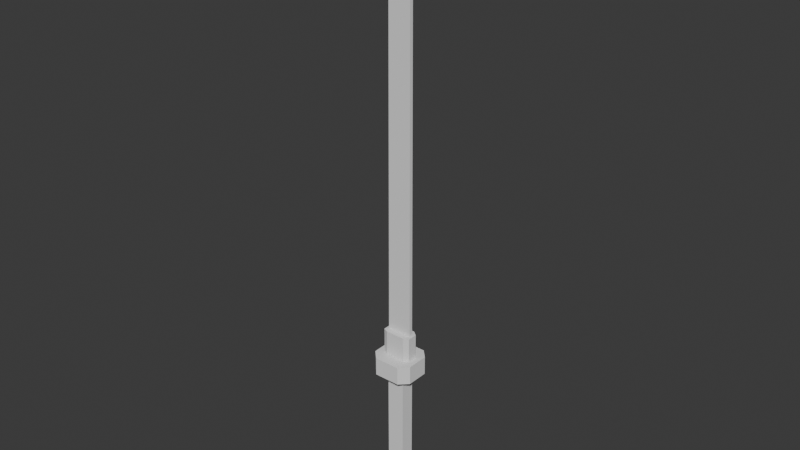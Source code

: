 # Source: BloodKatana.blend  (saved by Blender 4.0.36; exported with 4.5.12 LTS)
import bpy
from mathutils import Matrix  # noqa: F401  (used for matrix-valued properties, if any)

bpy.ops.wm.read_factory_settings(use_empty=True)
scene = bpy.context.scene
scene.name = 'Scene'

# ---- collections
col_collection = bpy.data.collections.new('Collection'); scene.collection.children.link(col_collection)

# ---- world
world_world = bpy.data.worlds.new('World'); scene.world = world_world
world_world.use_nodes = True; world_world.node_tree.nodes.clear()
_N = world_world.node_tree.nodes; _L = world_world.node_tree.links
n0 = _N.new('ShaderNodeOutputWorld'); n0.name = 'World Output'; n0.location = (300, 300)
n1 = _N.new('ShaderNodeBackground'); n1.name = 'Background'; n1.location = (10, 300)
n1.inputs[0].default_value = (0.05088, 0.05088, 0.05088, 1.0)
_L.new(n1.outputs[0], n0.inputs[0])
n0.is_active_output = True
world_world.color = (0.05088, 0.05088, 0.05088)
world_world.use_sun_shadow = False
world_world.sun_shadow_jitter_overblur = 0.0

# ---- meshes
me_cube_001 = bpy.data.meshes.new('Cube.001')
me_cube_001.from_pydata([(-0.6452, -0.5201, -2.406), (-0.6452, 0.7148, -2.406), (0.5897, -0.5201, -2.406), (0.5897, 0.7148, -2.406), (-0.5194, -0.3943, -3.64), (-0.6452, -0.5201, -3.515), (-0.5194, 0.589, -3.64), (-0.6452, 0.7148, -3.515), (0.464, -0.3943, -3.64), (0.5897, -0.5201, -3.515), (0.464, 0.589, -3.64), (0.5897, 0.7148, -3.515), (-0.8342, -1.183, 3.476), (-1.343, -0.6568, 3.463), (-1.343, -0.6568, 4.369), (-0.8342, -1.183, 4.356), (-1.343, 0.6975, 3.463), (-0.8342, 1.224, 3.476), (-0.8342, 1.224, 4.356), (-1.343, 0.6975, 4.369), (1.281, -0.6568, 3.463), (0.7714, -1.183, 3.476), (0.7714, -1.183, 4.356), (1.281, -0.6568, 4.369), (0.7714, 1.224, 3.476), (1.281, 0.6975, 3.463), (1.281, 0.6975, 4.369), (0.7714, 1.224, 4.356), (-0.6378, -0.4326, 4.078), (-0.9488, -0.2845, 4.078), (-0.9488, -0.2845, 5.568), (-0.6378, -0.4326, 5.568), (-0.9488, 0.3253, 4.078), (-0.6378, 0.5648, 4.078), (-0.6378, 0.5648, 5.568), (-0.9488, 0.3253, 5.568), (0.886, -0.2845, 4.078), (0.5749, -0.4326, 4.078), (0.5749, -0.4326, 5.568), (0.886, -0.2845, 5.568), (0.5749, 0.5648, 4.078), (0.886, 0.3253, 4.078), (0.886, 0.3253, 5.568), (0.5749, 0.5648, 5.568)], [], [(9, 2, 0, 5), (11, 3, 2, 9), (7, 1, 3, 11), (5, 0, 1, 7), (3, 1, 0, 2), (21, 22, 15, 12), (25, 26, 23, 20), (26, 27, 18, 19, 14, 15, 22, 23), (13, 14, 19, 16), (17, 18, 27, 24), (37, 38, 31, 28), (41, 42, 39, 36), (42, 43, 34, 35, 30, 31, 38, 39), (29, 30, 35, 32), (33, 34, 43, 40), (6, 4, 5, 7), (10, 6, 7, 11), (8, 10, 11, 9), (4, 8, 9, 5), (6, 10, 8, 4), (12, 15, 14, 13), (18, 17, 16, 19), (26, 25, 24, 27), (22, 21, 20, 23), (16, 17, 24, 25, 20, 21, 12, 13), (28, 31, 30, 29), (34, 33, 32, 35), (42, 41, 40, 43), (38, 37, 36, 39), (32, 33, 40, 41, 36, 37, 28, 29)])
me_cube_001.polygons.foreach_set('use_smooth', [True] * 30)
_k = set([(0, 1), (0, 2), (0, 5), (1, 3), (1, 7), (2, 3), (2, 9), (3, 11), (4, 5), (4, 6), (4, 8), (5, 7), (5, 9), (6, 7), (6, 10), (7, 11), (8, 9), (8, 10), (9, 11), (10, 11), (12, 13), (12, 15), (12, 21), (13, 14), (13, 16), (14, 15), (14, 19), (15, 22), (16, 17), (16, 19), (17, 18), (17, 24), (18, 19), (18, 27), (20, 21), (20, 23), (20, 25), (21, 22), (22, 23), (23, 26), (24, 25), (24, 27), (25, 26), (26, 27), (28, 29), (28, 31), (28, 37), (29, 30), (29, 32), (30, 31), (30, 35), (31, 38), (32, 33), (32, 35), (33, 34), (33, 40), (34, 35), (34, 43), (36, 37), (36, 39), (36, 41), (37, 38), (38, 39), (39, 42), (40, 41), (40, 43), (41, 42), (42, 43)])
me_cube_001.attributes.new('sharp_edge', 'BOOLEAN', 'EDGE').data.foreach_set('value', [ (min(e.vertices), max(e.vertices)) in _k for e in me_cube_001.edges])
_uv = me_cube_001.uv_layers.new(name='UVMap')
_uv.uv.foreach_set('vector', [0.4005, 0.75, 0.625, 0.75, 0.625, 1.0, 0.4005, 1.0, 0.4005, 0.5, 0.625, 0.5, 0.625, 0.75, 0.4005, 0.75, 0.4005, 0.25, 0.625, 0.25, 0.625, 0.5, 0.4005, 0.5, 0.4005, 0.0, 0.625, 0.0, 0.625, 0.25, 0.4005, 0.25, 0.625, 0.5, 0.875, 0.5, 0.875, 0.75, 0.625, 0.75, 0.375, 0.794, 0.625, 0.794, 0.625, 0.956, 0.375, 0.956, 0.375, 0.5541, 0.625, 0.5541, 0.625, 0.6959, 0.375, 0.6959, 0.625, 0.5541, 0.669, 0.5, 0.831, 0.5, 0.875, 0.5541, 0.875, 0.6959, 0.831, 0.75, 0.669, 0.75, 0.625, 0.6959, 0.375, 0.05406, 0.625, 0.05406, 0.625, 0.1959, 0.375, 0.1959, 0.375, 0.294, 0.625, 0.294, 0.625, 0.456, 0.375, 0.456, 0.375, 0.7856, 0.625, 0.7856, 0.625, 0.9644, 0.375, 0.9644, 0.375, 0.5631, 0.625, 0.5631, 0.625, 0.6869, 0.375, 0.6869, 0.625, 0.5631, 0.6606, 0.5, 0.8394, 0.5, 0.875, 0.5631, 0.875, 0.6869, 0.8394, 0.75, 0.6606, 0.75, 0.625, 0.6869, 0.375, 0.06312, 0.625, 0.06312, 0.625, 0.1869, 0.375, 0.1869, 0.375, 0.2856, 0.625, 0.2856, 0.625, 0.4644, 0.375, 0.4644, 0.1505, 0.5255, 0.1505, 0.7245, 0.125, 0.75, 0.125, 0.5, 0.3495, 0.5255, 0.1505, 0.5255, 0.125, 0.5, 0.375, 0.5, 0.3495, 0.7245, 0.3495, 0.5255, 0.4005, 0.5, 0.4005, 0.75, 0.1505, 0.7245, 0.3495, 0.7245, 0.375, 0.75, 0.125, 0.75, 0.1505, 0.5255, 0.3495, 0.5255, 0.3495, 0.7245, 0.1505, 0.7245, 0.375, 0.0, 0.625, 0.0, 0.625, 0.05406, 0.375, 0.05406, 0.625, 0.294, 0.375, 0.294, 0.375, 0.1959, 0.625, 0.1959, 0.625, 0.5541, 0.375, 0.5541, 0.375, 0.456, 0.625, 0.456, 0.625, 0.794, 0.375, 0.794, 0.375, 0.6959, 0.625, 0.6959, 0.125, 0.5541, 0.169, 0.5, 0.331, 0.5, 0.375, 0.5541, 0.375, 0.6959, 0.331, 0.75, 0.169, 0.75, 0.125, 0.6959, 0.375, 0.0, 0.625, 0.0, 0.625, 0.06312, 0.375, 0.06312, 0.625, 0.2856, 0.375, 0.2856, 0.375, 0.1869, 0.625, 0.1869, 0.625, 0.5631, 0.375, 0.5631, 0.375, 0.4644, 0.625, 0.4644, 0.625, 0.7856, 0.375, 0.7856, 0.375, 0.6869, 0.625, 0.6869, 0.125, 0.5631, 0.1606, 0.5, 0.3394, 0.5, 0.375, 0.5631, 0.375, 0.6869, 0.3394, 0.75, 0.1606, 0.75, 0.125, 0.6869])
me_cube_001.update()
me_cube_001.normals_split_custom_set([tuple(v) for v in zip(*[iter([0.0, -1.0, 0.0, 0.0, -1.0, 0.0, 0.0, -1.0, 0.0, 0.0, -1.0, 0.0, 1.0, 0.0, 0.0, 1.0, 0.0, 0.0, 1.0, 0.0, 0.0, 1.0, 0.0, 0.0, 0.0, 1.0, 0.0, 0.0, 1.0, 0.0, 0.0, 1.0, 0.0, 0.0, 1.0, 0.0, -1.0, 0.0, 0.0, -1.0, 0.0, 0.0, -1.0, 0.0, 0.0, -1.0, 0.0, 0.0, 0.0, 0.0, 1.0, 0.0, 0.0, 1.0, 0.0, 0.0, 1.0, 0.0, 0.0, 1.0, 0.0, -1.0, 0.0, 0.0, -1.0, 0.0, 0.0, -1.0, 0.0, 0.0, -1.0, 0.0, 1.0, 0.0, 0.0, 1.0, 0.0, 0.0, 1.0, 0.0, 0.0, 1.0, 0.0, 0.0, -8.25e-08, 1.611e-10, 1.0, -8.25e-08, 1.611e-10, 1.0, -8.25e-08, 1.611e-10, 1.0, -8.25e-08, 1.611e-10, 1.0, -8.25e-08, 1.611e-10, 1.0, -8.25e-08, 1.611e-10, 1.0, -8.25e-08, 1.611e-10, 1.0, -8.25e-08, 1.611e-10, 1.0, -1.0, 0.0, 0.0, -1.0, 0.0, 0.0, -1.0, 0.0, 0.0, -1.0, 0.0, 0.0, 0.0, 1.0, 0.0, 0.0, 1.0, 0.0, 0.0, 1.0, 0.0, 0.0, 1.0, 0.0, 0.0, -1.0, 0.0, 0.0, -1.0, 0.0, 0.0, -1.0, 0.0, 0.0, -1.0, 0.0, 1.0, 0.0, 0.0, 1.0, 0.0, 0.0, 1.0, 0.0, 0.0, 1.0, 0.0, 0.0, 0.0, 0.0, 1.0, 0.0, 0.0, 1.0, 0.0, 0.0, 1.0, 0.0, 0.0, 1.0, 0.0, 0.0, 1.0, 0.0, 0.0, 1.0, 0.0, 0.0, 1.0, 0.0, 0.0, 1.0, -1.0, 0.0, 0.0, -1.0, 0.0, 0.0, -1.0, 0.0, 0.0, -1.0, 0.0, 0.0, 0.0, 1.0, 0.0, 0.0, 1.0, 0.0, 0.0, 1.0, 0.0, 0.0, 1.0, 0.0, -0.7071, 0.0, -0.7071, -0.7071, 0.0, -0.7071, -0.7071, 0.0, -0.7071, -0.7071, 0.0, -0.7071, 0.0, 0.7071, -0.7071, 0.0, 0.7071, -0.7071, 0.0, 0.7071, -0.7071, 0.0, 0.7071, -0.7071, 0.7071, 0.0, -0.7071, 0.7071, 0.0, -0.7071, 0.7071, 0.0, -0.7071, 0.7071, 0.0, -0.7071, 0.0, -0.7071, -0.7071, 0.0, -0.7071, -0.7071, 0.0, -0.7071, -0.7071, 0.0, -0.7071, -0.7071, 0.0, 0.0, -1.0, 0.0, 0.0, -1.0, 0.0, 0.0, -1.0, 0.0, 0.0, -1.0, -0.7187, -0.6953, 0.0, -0.7187, -0.6953, 0.0, -0.7187, -0.6953, 0.0, -0.7187, -0.6953, 0.0, -0.7187, 0.6953, 0.0, -0.7187, 0.6953, 0.0, -0.7187, 0.6953, 0.0, -0.7187, 0.6953, 0.0, 0.7187, 0.6953, 0.0, 0.7187, 0.6953, 0.0, 0.7187, 0.6953, 0.0, 0.7187, 0.6953, 0.0, 0.7187, -0.6953, 0.0, 0.7187, -0.6953, 0.0, 0.7187, -0.6953, 0.0, 0.7187, -0.6953, 0.0, 0.0, 0.0, -1.0, 0.0, 0.0, -1.0, 0.0, 0.0, -1.0, 0.0, 0.0, -1.0, 0.0, 0.0, -1.0, 0.0, 0.0, -1.0, 0.0, 0.0, -1.0, 0.0, 0.0, -1.0, -0.4298, -0.9029, 0.0, -0.4298, -0.9029, 0.0, -0.4298, -0.9029, 0.0, -0.4298, -0.9029, 0.0, -0.6102, 0.7922, 0.0, -0.6102, 0.7922, 0.0, -0.6102, 0.7922, 0.0, -0.6102, 0.7922, 0.0, 0.6102, 0.7922, 0.0, 0.6102, 0.7922, 0.0, 0.6102, 0.7922, 0.0, 0.6102, 0.7922, 0.0, 0.4298, -0.9029, 0.0, 0.4298, -0.9029, 0.0, 0.4298, -0.9029, 0.0, 0.4298, -0.9029, 0.0, 0.0, 0.0, -1.0, 0.0, 0.0, -1.0, 0.0, 0.0, -1.0, 0.0, 0.0, -1.0, 0.0, 0.0, -1.0, 0.0, 0.0, -1.0, 0.0, 0.0, -1.0, 0.0, 0.0, -1.0])] * 3)])
me_plane = bpy.data.meshes.new('Plane')
me_plane.from_pydata([(-0.04504, -2.021, 0.01023), (0.04249, -2.11, 0.01023), (-0.05141, -0.3338, 0.01023), (0.04885, -0.3338, 0.01023), (-0.001277, -2.09, 0.01023), (-0.001277, -0.3338, 0.01023), (-0.05141, -0.3338, -0.004107), (-0.04504, -2.021, -0.004107), (-0.001277, -2.09, -0.004107), (0.04249, -2.11, -0.004107), (0.04885, -0.3338, -0.004107), (-0.001277, -0.3338, -0.004107)], [], [(4, 1, 3, 5), (0, 4, 5, 2), (8, 11, 10, 9), (7, 6, 11, 8), (0, 7, 8, 4), (1, 9, 10, 3), (2, 6, 7, 0), (3, 10, 11, 5), (5, 11, 6, 2), (4, 8, 9, 1)])
me_plane.polygons.foreach_set('use_smooth', [True] * 10)
_k = set([(0, 2), (0, 4), (0, 7), (1, 3), (1, 4), (1, 9), (2, 5), (2, 6), (3, 5), (3, 10), (4, 8), (6, 7), (6, 11), (7, 8), (8, 9), (9, 10), (10, 11)])
me_plane.attributes.new('sharp_edge', 'BOOLEAN', 'EDGE').data.foreach_set('value', [ (min(e.vertices), max(e.vertices)) in _k for e in me_plane.edges])
_uv = me_plane.uv_layers.new(name='UVMap')
_uv.uv.foreach_set('vector', [0.5, 0.0, 1.0, 0.0, 1.0, 1.0, 0.5, 1.0, 0.0, 0.0, 0.5, 0.0, 0.5, 1.0, 0.0, 1.0, 0.5, 0.0, 0.5, 1.0, 1.0, 1.0, 1.0, 0.0, 0.0, 0.0, 0.0, 1.0, 0.5, 1.0, 0.5, 0.0, 0.0, 0.0, 0.0, 0.0, 0.5, 0.0, 0.5, 0.0, 1.0, 0.0, 1.0, 0.0, 1.0, 1.0, 1.0, 1.0, 0.0, 1.0, 0.0, 1.0, 0.0, 0.0, 0.0, 0.0, 1.0, 1.0, 1.0, 1.0, 0.5, 1.0, 0.5, 1.0, 0.5, 1.0, 0.5, 1.0, 0.0, 1.0, 0.0, 1.0, 0.5, 0.0, 0.5, 0.0, 1.0, 0.0, 1.0, 0.0])
me_plane.update()
me_plane.normals_split_custom_set([tuple(v) for v in zip(*[iter([1.748e-08, 7.249e-08, 1.0, 2.245e-08, 7.249e-08, 1.0, 2.245e-08, 7.249e-08, 1.0, 1.123e-08, 7.248e-08, 1.0, 0.0, 7.246e-08, 1.0, 1.748e-08, 7.249e-08, 1.0, 1.123e-08, 7.248e-08, 1.0, 0.0, 7.246e-08, 1.0, 1.277e-09, -7.271e-08, -1.0, 2.884e-09, -7.262e-08, -1.0, 0.0, -7.278e-08, -1.0, 0.0, -7.278e-08, -1.0, 5.768e-09, -7.246e-08, -1.0, 5.768e-09, -7.246e-08, -1.0, 2.884e-09, -7.262e-08, -1.0, 1.277e-09, -7.271e-08, -1.0, -0.8433, -0.5374, 0.0, -0.8433, -0.5374, 0.0, -0.8433, -0.5374, 0.0, -0.8433, -0.5374, 0.0, 1.0, -0.003586, 0.0, 1.0, -0.003586, 0.0, 1.0, -0.003586, 0.0, 1.0, -0.003586, 0.0, -1.0, -0.003774, 0.0, -1.0, -0.003774, 0.0, -1.0, -0.003774, 0.0, -1.0, -0.003774, 0.0, 0.0, 1.0, 0.0, 0.0, 1.0, 0.0, 0.0, 1.0, 0.0, 0.0, 1.0, 0.0, 0.0, 1.0, 0.0, 0.0, 1.0, 0.0, 0.0, 1.0, 0.0, 0.0, 1.0, 0.0, -0.411, -0.9116, 0.0, -0.411, -0.9116, 0.0, -0.411, -0.9116, 0.0, -0.411, -0.9116, 0.0])] * 3)])
me_cylinder_001 = bpy.data.meshes.new('Cylinder.001')
me_cylinder_001.from_pydata([(0.3056, 0.2715, 2.176), (0.3056, 0.2715, -1.188), (0.3056, -0.2315, 2.176), (0.3056, -0.2315, -1.188), (-0.3296, 0.2715, 2.176), (-0.3296, 0.2715, -1.188), (-0.3296, -0.2315, 2.176), (-0.3296, -0.2315, -1.188)], [], [(0, 4, 6, 2), (5, 1, 3, 7), (3, 2, 6, 7), (1, 0, 2, 3), (5, 4, 0, 1), (7, 6, 4, 5)])
me_cylinder_001.polygons.foreach_set('use_smooth', [True] * 6)
_k = set([(0, 1), (0, 2), (0, 4), (1, 3), (1, 5), (2, 3), (2, 6), (3, 7), (4, 5), (4, 6), (5, 7), (6, 7)])
me_cylinder_001.attributes.new('sharp_edge', 'BOOLEAN', 'EDGE').data.foreach_set('value', [ (min(e.vertices), max(e.vertices)) in _k for e in me_cylinder_001.edges])
_uv = me_cylinder_001.uv_layers.new(name='UVMap')
_uv.uv.foreach_set('vector', [0.375, 0.0, 0.625, 0.0, 0.625, 0.25, 0.375, 0.25, 0.375, 0.25, 0.625, 0.25, 0.625, 0.5, 0.375, 0.5, 0.375, 0.5, 0.625, 0.5, 0.625, 0.75, 0.375, 0.75, 0.375, 0.75, 0.625, 0.75, 0.625, 1.0, 0.375, 1.0, 0.125, 0.5, 0.375, 0.5, 0.375, 0.75, 0.125, 0.75, 0.625, 0.5, 0.875, 0.5, 0.875, 0.75, 0.625, 0.75])
me_cylinder_001.update()
me_cylinder_001.normals_split_custom_set([tuple(v) for v in zip(*[iter([0.0, 0.0, 1.0, 0.0, 0.0, 1.0, 0.0, 0.0, 1.0, 0.0, 0.0, 1.0, 0.0, 0.0, -1.0, 0.0, 0.0, -1.0, 0.0, 0.0, -1.0, 0.0, 0.0, -1.0, 0.0, -1.0, 0.0, 0.0, -1.0, 0.0, 0.0, -1.0, 0.0, 0.0, -1.0, 0.0, 1.0, 0.0, 0.0, 1.0, 0.0, 0.0, 1.0, 0.0, 0.0, 1.0, 0.0, 0.0, 0.0, 1.0, 0.0, 0.0, 1.0, 0.0, 0.0, 1.0, 0.0, 0.0, 1.0, 0.0, -1.0, 0.0, 0.0, -1.0, 0.0, 0.0, -1.0, 0.0, 0.0, -1.0, 0.0, 0.0])] * 3)])

# ---- objects
ob_cube = bpy.data.objects.new('Cube', me_cube_001)
ob_plane = bpy.data.objects.new('Plane', me_plane)
ob_cylinder = bpy.data.objects.new('Cylinder', me_cylinder_001)

# ---- transforms, parenting, visibility, modifiers, constraints
ob_cube.parent = ob_cylinder
ob_cube.matrix_parent_inverse = Matrix(((4.599, -0.0, 0.0, -6.853e-08), (-0.0, 4.599, -0.0, -1.277e-16), (0.0, -0.0, 2.707, -0.0), (-0.0, 0.0, -0.0, 1.0)))
ob_cube.location = (1.49e-08, 0.0, 8.882e-16)
ob_cube.scale = (0.1271, 0.1271, 0.1621)
ob_cube.color = (0.8, 0.8, 0.8, 1.0)
ob_plane.parent = ob_cylinder
ob_plane.matrix_parent_inverse = Matrix(((4.599, -0.0, 0.0, -6.853e-08), (-0.0, 4.599, -0.0, -1.277e-16), (0.0, -0.0, 2.707, -0.0), (-0.0, 0.0, -0.0, 1.0)))
ob_plane.location = (0.0, 0.0, 0.0)
ob_plane.rotation_euler = (-1.571, -6.826e-11, -6.197e-09)
ob_plane.scale = (1.969, 1.969, 1.969)
ob_plane.color = (0.8, 0.8, 0.8, 1.0)
ob_cylinder.location = (1.49e-08, 2.776e-17, 0.0)
ob_cylinder.scale = (0.2174, 0.2174, 0.3694)
ob_cylinder.color = (0.8, 0.8, 0.8, 1.0)

# ---- collection membership
col_collection.objects.link(ob_cube)
col_collection.objects.link(ob_plane)
col_collection.objects.link(ob_cylinder)

# ---- scene / render settings (as saved in the file)
scene.frame_start = 1; scene.frame_end = 250; scene.frame_set(1)
scene.render.engine = 'BLENDER_EEVEE_NEXT'
scene.cycles.sampling_pattern = 'TABULATED_SOBOL'
bpy.context.view_layer.update()

# ---- added for rendering (the .blend has no active camera and no usable light): camera, sun
cam_auto = bpy.data.cameras.new('AutoCamera')
cam_auto.lens = 50.0
cam_auto.sensor_width = 36.0
cam_auto.clip_end = 1000.0
ob_auto_camera = bpy.data.objects.new('AutoCamera', cam_auto)
scene.collection.objects.link(ob_auto_camera)
ob_auto_camera.location = (4.40553, -5.28884, 5.30962)
ob_auto_camera.rotation_euler = (1.09748, -7.21219e-08, 0.694738)
scene.camera = ob_auto_camera
light_auto_sun = bpy.data.lights.new('AutoSun', 'SUN')
light_auto_sun.energy = 3.0
light_auto_sun.angle = 0.0523599
ob_auto_sun = bpy.data.objects.new('AutoSun', light_auto_sun)
scene.collection.objects.link(ob_auto_sun)
ob_auto_sun.rotation_euler = (0.872665, 0.174533, 0.523599)
bpy.context.view_layer.update()
